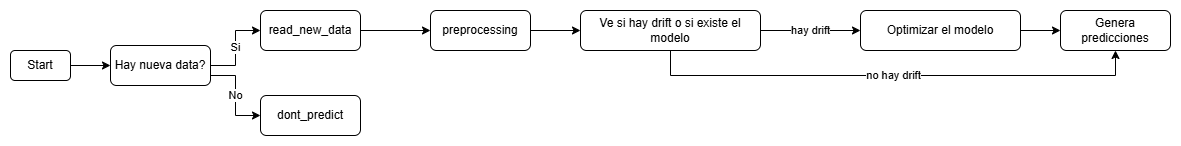

The diagram above was exported from draw.io. Its source (the exported page's mxGraphModel, read from the mxfile embedded in the PNG):
<mxGraphModel dx="1852" dy="425" grid="1" gridSize="10" guides="1" tooltips="1" connect="1" arrows="1" fold="1" page="1" pageScale="1" pageWidth="827" pageHeight="1169" math="0" shadow="0">
  <root>
    <mxCell id="0" />
    <mxCell id="1" parent="0" />
    <mxCell id="zCq4TllsvIC5zuNjWI5f-1" value="Start" style="rounded=1;whiteSpace=wrap;html=1;" parent="1" vertex="1">
      <mxGeometry x="-220" y="135" width="60" height="30" as="geometry" />
    </mxCell>
    <mxCell id="zCq4TllsvIC5zuNjWI5f-34" value="" style="edgeStyle=orthogonalEdgeStyle;rounded=0;orthogonalLoop=1;jettySize=auto;html=1;" parent="1" source="zCq4TllsvIC5zuNjWI5f-2" target="zCq4TllsvIC5zuNjWI5f-29" edge="1">
      <mxGeometry relative="1" as="geometry" />
    </mxCell>
    <mxCell id="zCq4TllsvIC5zuNjWI5f-2" value="preprocessing" style="rounded=1;whiteSpace=wrap;html=1;" parent="1" vertex="1">
      <mxGeometry x="200" y="95" width="100" height="40" as="geometry" />
    </mxCell>
    <mxCell id="zCq4TllsvIC5zuNjWI5f-18" value="Genera predicciones" style="whiteSpace=wrap;html=1;rounded=1;" parent="1" vertex="1">
      <mxGeometry x="830" y="95" width="110" height="40" as="geometry" />
    </mxCell>
    <mxCell id="zCq4TllsvIC5zuNjWI5f-21" value="" style="edgeStyle=orthogonalEdgeStyle;rounded=0;orthogonalLoop=1;jettySize=auto;html=1;" parent="1" source="zCq4TllsvIC5zuNjWI5f-1" target="zCq4TllsvIC5zuNjWI5f-20" edge="1">
      <mxGeometry relative="1" as="geometry">
        <mxPoint x="-160" y="150" as="sourcePoint" />
        <mxPoint x="90" y="150" as="targetPoint" />
      </mxGeometry>
    </mxCell>
    <mxCell id="zCq4TllsvIC5zuNjWI5f-24" value="Si" style="edgeStyle=orthogonalEdgeStyle;rounded=0;orthogonalLoop=1;jettySize=auto;html=1;entryX=0;entryY=0.5;entryDx=0;entryDy=0;" parent="1" source="zCq4TllsvIC5zuNjWI5f-20" target="zCq4TllsvIC5zuNjWI5f-23" edge="1">
      <mxGeometry relative="1" as="geometry" />
    </mxCell>
    <mxCell id="zCq4TllsvIC5zuNjWI5f-25" value="No" style="edgeStyle=orthogonalEdgeStyle;rounded=0;orthogonalLoop=1;jettySize=auto;html=1;exitX=1;exitY=0.75;exitDx=0;exitDy=0;entryX=0;entryY=0.5;entryDx=0;entryDy=0;" parent="1" source="zCq4TllsvIC5zuNjWI5f-20" target="zCq4TllsvIC5zuNjWI5f-22" edge="1">
      <mxGeometry relative="1" as="geometry" />
    </mxCell>
    <mxCell id="zCq4TllsvIC5zuNjWI5f-20" value="Hay nueva data?" style="rounded=1;whiteSpace=wrap;html=1;" parent="1" vertex="1">
      <mxGeometry x="-120" y="130" width="100" height="40" as="geometry" />
    </mxCell>
    <mxCell id="zCq4TllsvIC5zuNjWI5f-22" value="dont_predict" style="rounded=1;whiteSpace=wrap;html=1;" parent="1" vertex="1">
      <mxGeometry x="30" y="180" width="100" height="40" as="geometry" />
    </mxCell>
    <mxCell id="zCq4TllsvIC5zuNjWI5f-27" style="edgeStyle=orthogonalEdgeStyle;rounded=0;orthogonalLoop=1;jettySize=auto;html=1;entryX=0;entryY=0.5;entryDx=0;entryDy=0;" parent="1" source="zCq4TllsvIC5zuNjWI5f-23" target="zCq4TllsvIC5zuNjWI5f-2" edge="1">
      <mxGeometry relative="1" as="geometry" />
    </mxCell>
    <mxCell id="zCq4TllsvIC5zuNjWI5f-23" value="read_new_data" style="rounded=1;whiteSpace=wrap;html=1;" parent="1" vertex="1">
      <mxGeometry x="30" y="95" width="100" height="40" as="geometry" />
    </mxCell>
    <mxCell id="zCq4TllsvIC5zuNjWI5f-35" value="no hay drift" style="edgeStyle=orthogonalEdgeStyle;rounded=0;orthogonalLoop=1;jettySize=auto;html=1;entryX=0.5;entryY=1;entryDx=0;entryDy=0;exitX=0.5;exitY=1;exitDx=0;exitDy=0;" parent="1" source="zCq4TllsvIC5zuNjWI5f-29" target="zCq4TllsvIC5zuNjWI5f-18" edge="1">
      <mxGeometry relative="1" as="geometry">
        <mxPoint x="670" y="185" as="targetPoint" />
        <Array as="points">
          <mxPoint x="440" y="160" />
          <mxPoint x="885" y="160" />
        </Array>
      </mxGeometry>
    </mxCell>
    <mxCell id="WBX6fGNp3h2mmMOjf_Ld-1" value="hay drift" style="edgeStyle=orthogonalEdgeStyle;rounded=0;orthogonalLoop=1;jettySize=auto;html=1;exitX=1;exitY=0.5;exitDx=0;exitDy=0;entryX=0;entryY=0.5;entryDx=0;entryDy=0;" edge="1" parent="1" source="zCq4TllsvIC5zuNjWI5f-29" target="zCq4TllsvIC5zuNjWI5f-31">
      <mxGeometry relative="1" as="geometry">
        <mxPoint x="660" y="110" as="targetPoint" />
      </mxGeometry>
    </mxCell>
    <mxCell id="zCq4TllsvIC5zuNjWI5f-29" value="Ve si hay drift o si existe el modelo" style="rounded=1;whiteSpace=wrap;html=1;" parent="1" vertex="1">
      <mxGeometry x="350" y="95" width="180" height="40" as="geometry" />
    </mxCell>
    <mxCell id="zCq4TllsvIC5zuNjWI5f-37" style="edgeStyle=orthogonalEdgeStyle;rounded=0;orthogonalLoop=1;jettySize=auto;html=1;entryX=0;entryY=0.5;entryDx=0;entryDy=0;" parent="1" source="zCq4TllsvIC5zuNjWI5f-31" target="zCq4TllsvIC5zuNjWI5f-18" edge="1">
      <mxGeometry relative="1" as="geometry" />
    </mxCell>
    <mxCell id="zCq4TllsvIC5zuNjWI5f-31" value="Optimizar el modelo" style="rounded=1;whiteSpace=wrap;html=1;" parent="1" vertex="1">
      <mxGeometry x="630" y="95" width="160" height="40" as="geometry" />
    </mxCell>
  </root>
</mxGraphModel>